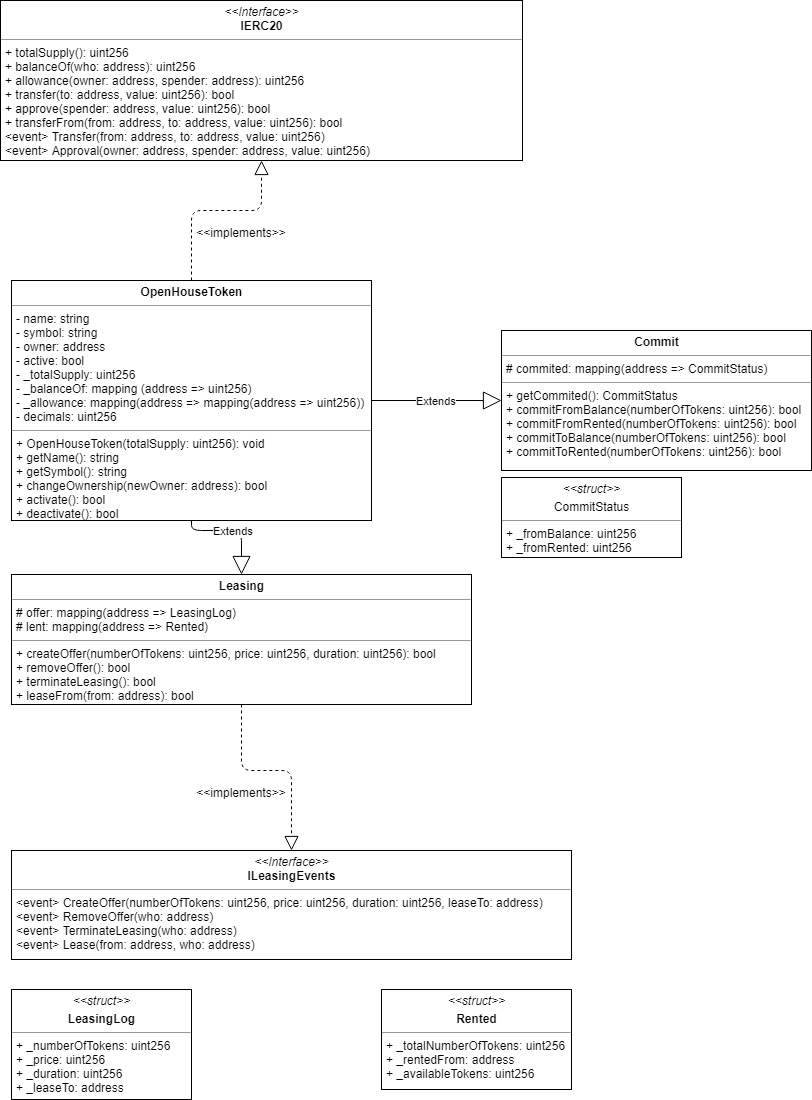

The diagram above was exported from draw.io. Its source (the exported page's mxGraphModel, read from the mxfile embedded in the PNG):
<mxGraphModel dx="1394" dy="702" grid="1" gridSize="10" guides="1" tooltips="1" connect="1" arrows="1" fold="1" page="1" pageScale="1" pageWidth="827" pageHeight="1169" math="0" shadow="0">
  <root>
    <mxCell id="0" />
    <mxCell id="1" parent="0" />
    <mxCell id="B_E1CrV0eOcXe67gAG_t-1" value="&lt;p style=&quot;margin: 0px ; margin-top: 4px ; text-align: center&quot;&gt;&lt;b&gt;OpenHouseToken&lt;/b&gt;&lt;/p&gt;&lt;hr size=&quot;1&quot;&gt;&lt;p style=&quot;margin: 0px ; margin-left: 4px&quot;&gt;- name: string&lt;/p&gt;&lt;p style=&quot;margin: 0px ; margin-left: 4px&quot;&gt;- symbol: string&lt;/p&gt;&lt;p style=&quot;margin: 0px ; margin-left: 4px&quot;&gt;- owner: address&lt;/p&gt;&lt;p style=&quot;margin: 0px ; margin-left: 4px&quot;&gt;- active: bool&lt;/p&gt;&lt;p style=&quot;margin: 0px ; margin-left: 4px&quot;&gt;- _totalSupply: uint256&lt;/p&gt;&lt;p style=&quot;margin: 0px ; margin-left: 4px&quot;&gt;- _balanceOf: mapping (address =&amp;gt; uint256)&lt;/p&gt;&lt;p style=&quot;margin: 0px ; margin-left: 4px&quot;&gt;- _allowance: mapping(address =&amp;gt; mapping(address =&amp;gt; uint256))&lt;/p&gt;&lt;p style=&quot;margin: 0px ; margin-left: 4px&quot;&gt;- decimals: uint256&lt;/p&gt;&lt;hr size=&quot;1&quot;&gt;&lt;p style=&quot;margin: 0px ; margin-left: 4px&quot;&gt;+ OpenHouseToken(totalSupply: uint256): void&lt;/p&gt;&lt;p style=&quot;margin: 0px ; margin-left: 4px&quot;&gt;+ getName(): string&lt;/p&gt;&lt;p style=&quot;margin: 0px ; margin-left: 4px&quot;&gt;+ getSymbol(): string&lt;/p&gt;&lt;p style=&quot;margin: 0px ; margin-left: 4px&quot;&gt;+ changeOwnership(newOwner: address): bool&lt;/p&gt;&lt;p style=&quot;margin: 0px ; margin-left: 4px&quot;&gt;+ activate(): bool&lt;/p&gt;&lt;p style=&quot;margin: 0px ; margin-left: 4px&quot;&gt;+ deactivate(): bool&lt;/p&gt;" style="verticalAlign=top;align=left;overflow=fill;fontSize=12;fontFamily=Helvetica;html=1;" parent="1" vertex="1">
      <mxGeometry x="20" y="290" width="360" height="240" as="geometry" />
    </mxCell>
    <mxCell id="B_E1CrV0eOcXe67gAG_t-4" value="&lt;p style=&quot;margin: 0px ; margin-top: 4px ; text-align: center&quot;&gt;&lt;i&gt;&amp;lt;&amp;lt;Interface&amp;gt;&amp;gt;&lt;/i&gt;&lt;br&gt;&lt;b&gt;IERC20&lt;/b&gt;&lt;/p&gt;&lt;hr size=&quot;1&quot;&gt;&lt;p style=&quot;margin: 0px ; margin-left: 4px&quot;&gt;+ totalSupply(): uint256&lt;br&gt;+ balanceOf(who: address): uint256&lt;/p&gt;&lt;p style=&quot;margin: 0px ; margin-left: 4px&quot;&gt;+ allowance(owner: address, spender: address): uint256&lt;/p&gt;&lt;p style=&quot;margin: 0px ; margin-left: 4px&quot;&gt;+ transfer(to: address, value: uint256): bool&lt;/p&gt;&lt;p style=&quot;margin: 0px ; margin-left: 4px&quot;&gt;+ approve(spender: address, value: uint256): bool&lt;/p&gt;&lt;p style=&quot;margin: 0px ; margin-left: 4px&quot;&gt;+ transferFrom(from: address, to: address, value: uint256): bool&lt;/p&gt;&lt;p style=&quot;margin: 0px ; margin-left: 4px&quot;&gt;&amp;lt;event&amp;gt; Transfer(from: address, to: address, value: uint256)&lt;/p&gt;&lt;p style=&quot;margin: 0px ; margin-left: 4px&quot;&gt;&amp;lt;event&amp;gt; Approval(owner: address, spender: address, value: uint256)&lt;/p&gt;" style="verticalAlign=top;align=left;overflow=fill;fontSize=12;fontFamily=Helvetica;html=1;" parent="1" vertex="1">
      <mxGeometry x="9" y="10" width="522" height="160" as="geometry" />
    </mxCell>
    <mxCell id="LQf-pTKTdTnyRFtlEmNz-1" value="" style="endArrow=block;dashed=1;endFill=0;endSize=12;html=1;exitX=0.5;exitY=0;exitDx=0;exitDy=0;entryX=0.5;entryY=1;entryDx=0;entryDy=0;" parent="1" source="B_E1CrV0eOcXe67gAG_t-1" target="B_E1CrV0eOcXe67gAG_t-4" edge="1">
      <mxGeometry width="160" relative="1" as="geometry">
        <mxPoint x="320" y="290" as="sourcePoint" />
        <mxPoint x="480" y="290" as="targetPoint" />
        <Array as="points">
          <mxPoint x="200" y="220" />
          <mxPoint x="270" y="220" />
        </Array>
      </mxGeometry>
    </mxCell>
    <mxCell id="LQf-pTKTdTnyRFtlEmNz-2" value="&lt;&lt;implements&gt;&gt;" style="text;align=center;fontStyle=0;verticalAlign=middle;spacingLeft=3;spacingRight=3;strokeColor=none;rotatable=0;points=[[0,0.5],[1,0.5]];portConstraint=eastwest;" parent="1" vertex="1">
      <mxGeometry x="210" y="230" width="80" height="26" as="geometry" />
    </mxCell>
    <mxCell id="T7nPXZWKhu38skgBOuPw-1" value="&lt;p style=&quot;margin: 0px ; margin-top: 4px ; text-align: center&quot;&gt;&lt;b&gt;Leasing&lt;/b&gt;&lt;/p&gt;&lt;hr size=&quot;1&quot;&gt;&lt;p style=&quot;margin: 0px ; margin-left: 4px&quot;&gt;# offer: mapping(address =&amp;gt; LeasingLog)&lt;/p&gt;&lt;p style=&quot;margin: 0px ; margin-left: 4px&quot;&gt;# lent: mapping(address =&amp;gt; Rented)&lt;/p&gt;&lt;hr size=&quot;1&quot;&gt;&lt;p style=&quot;margin: 0px ; margin-left: 4px&quot;&gt;+ createOffer(numberOfTokens: uint256, price: uint256, duration: uint256): bool&lt;/p&gt;&lt;p style=&quot;margin: 0px ; margin-left: 4px&quot;&gt;+ removeOffer(): bool&lt;/p&gt;&lt;p style=&quot;margin: 0px ; margin-left: 4px&quot;&gt;+ terminateLeasing(): bool&lt;/p&gt;&lt;p style=&quot;margin: 0px ; margin-left: 4px&quot;&gt;+ leaseFrom(from: address): bool&lt;/p&gt;" style="verticalAlign=top;align=left;overflow=fill;fontSize=12;fontFamily=Helvetica;html=1;" parent="1" vertex="1">
      <mxGeometry x="20" y="584" width="460" height="130" as="geometry" />
    </mxCell>
    <mxCell id="T7nPXZWKhu38skgBOuPw-4" value="&lt;p style=&quot;margin: 0px ; margin-top: 4px ; text-align: center&quot;&gt;&lt;i&gt;&amp;lt;&amp;lt;struct&amp;gt;&amp;gt;&lt;/i&gt;&lt;br&gt;&lt;/p&gt;&lt;p style=&quot;margin: 0px ; margin-top: 4px ; text-align: center&quot;&gt;&lt;b&gt;LeasingLog&lt;/b&gt;&lt;/p&gt;&lt;hr size=&quot;1&quot;&gt;&lt;p style=&quot;margin: 0px ; margin-left: 4px&quot;&gt;+ _numberOfTokens: uint256&lt;/p&gt;&lt;p style=&quot;margin: 0px ; margin-left: 4px&quot;&gt;+ _price: uint256&lt;/p&gt;&lt;p style=&quot;margin: 0px ; margin-left: 4px&quot;&gt;+ _duration: uint256&lt;/p&gt;&lt;p style=&quot;margin: 0px ; margin-left: 4px&quot;&gt;+ _leaseTo: address&lt;/p&gt;&lt;p style=&quot;margin: 0px ; margin-left: 4px&quot;&gt;&lt;br&gt;&lt;/p&gt;" style="verticalAlign=top;align=left;overflow=fill;fontSize=12;fontFamily=Helvetica;html=1;" parent="1" vertex="1">
      <mxGeometry x="20" y="999" width="180" height="110" as="geometry" />
    </mxCell>
    <mxCell id="T7nPXZWKhu38skgBOuPw-5" value="Extends" style="endArrow=block;endSize=16;endFill=0;html=1;exitX=0.5;exitY=1;exitDx=0;exitDy=0;entryX=0.5;entryY=0;entryDx=0;entryDy=0;" parent="1" source="B_E1CrV0eOcXe67gAG_t-1" target="T7nPXZWKhu38skgBOuPw-1" edge="1">
      <mxGeometry width="160" relative="1" as="geometry">
        <mxPoint x="300" y="830" as="sourcePoint" />
        <mxPoint x="460" y="830" as="targetPoint" />
        <Array as="points">
          <mxPoint x="200" y="540" />
          <mxPoint x="250" y="540" />
        </Array>
      </mxGeometry>
    </mxCell>
    <mxCell id="T7nPXZWKhu38skgBOuPw-6" value="&lt;p style=&quot;margin: 0px ; margin-top: 4px ; text-align: center&quot;&gt;&lt;i&gt;&amp;lt;&amp;lt;Interface&amp;gt;&amp;gt;&lt;/i&gt;&lt;br&gt;&lt;b&gt;ILeasingEvents&lt;/b&gt;&lt;/p&gt;&lt;hr size=&quot;1&quot;&gt;&lt;p style=&quot;margin: 0px ; margin-left: 4px&quot;&gt;&amp;lt;event&amp;gt; CreateOffer(numberOfTokens: uint256, price: uint256, duration: uint256, leaseTo: address)&lt;br&gt;&amp;lt;event&amp;gt; RemoveOffer(who: address)&lt;/p&gt;&lt;p style=&quot;margin: 0px ; margin-left: 4px&quot;&gt;&amp;lt;event&amp;gt; TerminateLeasing(who: address)&lt;/p&gt;&lt;p style=&quot;margin: 0px ; margin-left: 4px&quot;&gt;&amp;lt;event&amp;gt; Lease(from: address, who: address)&lt;/p&gt;" style="verticalAlign=top;align=left;overflow=fill;fontSize=12;fontFamily=Helvetica;html=1;" parent="1" vertex="1">
      <mxGeometry x="20" y="860" width="560" height="109" as="geometry" />
    </mxCell>
    <mxCell id="T7nPXZWKhu38skgBOuPw-7" value="" style="endArrow=block;dashed=1;endFill=0;endSize=12;html=1;exitX=0.5;exitY=1;exitDx=0;exitDy=0;entryX=0.5;entryY=0;entryDx=0;entryDy=0;" parent="1" source="T7nPXZWKhu38skgBOuPw-1" target="T7nPXZWKhu38skgBOuPw-6" edge="1">
      <mxGeometry width="160" relative="1" as="geometry">
        <mxPoint x="200" y="1060" as="sourcePoint" />
        <mxPoint x="360" y="1060" as="targetPoint" />
        <Array as="points">
          <mxPoint x="250" y="780" />
          <mxPoint x="300" y="780" />
        </Array>
      </mxGeometry>
    </mxCell>
    <mxCell id="T7nPXZWKhu38skgBOuPw-8" value="&lt;p style=&quot;margin: 0px ; margin-top: 4px ; text-align: center&quot;&gt;&lt;b&gt;Commit&lt;/b&gt;&lt;/p&gt;&lt;hr size=&quot;1&quot;&gt;&lt;p style=&quot;margin: 0px ; margin-left: 4px&quot;&gt;# commited: mapping(address =&amp;gt; CommitStatus)&lt;/p&gt;&lt;hr size=&quot;1&quot;&gt;&lt;p style=&quot;margin: 0px ; margin-left: 4px&quot;&gt;+ getCommited(): CommitStatus&lt;br&gt;&lt;/p&gt;&lt;p style=&quot;margin: 0px ; margin-left: 4px&quot;&gt;+ commitFromBalance(numberOfTokens: uint256): bool&lt;/p&gt;&lt;p style=&quot;margin: 0px ; margin-left: 4px&quot;&gt;+ commitFromRented(numberOfTokens: uint256): bool&lt;/p&gt;&lt;p style=&quot;margin: 0px ; margin-left: 4px&quot;&gt;+ commitToBalance(numberOfTokens: uint256): bool&lt;/p&gt;&lt;p style=&quot;margin: 0px ; margin-left: 4px&quot;&gt;+ commitToRented(numberOfTokens: uint256): bool&lt;/p&gt;" style="verticalAlign=top;align=left;overflow=fill;fontSize=12;fontFamily=Helvetica;html=1;" parent="1" vertex="1">
      <mxGeometry x="510" y="340" width="310" height="140" as="geometry" />
    </mxCell>
    <mxCell id="T7nPXZWKhu38skgBOuPw-9" value="&lt;p style=&quot;margin: 0px ; margin-top: 4px ; text-align: center&quot;&gt;&lt;i&gt;&amp;lt;&amp;lt;struct&amp;gt;&amp;gt;&lt;/i&gt;&lt;br&gt;&lt;/p&gt;&lt;p style=&quot;margin: 0px ; margin-top: 4px ; text-align: center&quot;&gt;&lt;span&gt;CommitStatus&lt;/span&gt;&lt;br&gt;&lt;/p&gt;&lt;hr size=&quot;1&quot;&gt;&lt;p style=&quot;margin: 0px ; margin-left: 4px&quot;&gt;+ _fromBalance: uint256&lt;/p&gt;&lt;p style=&quot;margin: 0px ; margin-left: 4px&quot;&gt;+ _fromRented: uint256&lt;/p&gt;&lt;p style=&quot;margin: 0px ; margin-left: 4px&quot;&gt;&lt;br&gt;&lt;/p&gt;" style="verticalAlign=top;align=left;overflow=fill;fontSize=12;fontFamily=Helvetica;html=1;" parent="1" vertex="1">
      <mxGeometry x="510" y="487" width="180" height="80" as="geometry" />
    </mxCell>
    <mxCell id="T7nPXZWKhu38skgBOuPw-10" value="&lt;p style=&quot;margin: 0px ; margin-top: 4px ; text-align: center&quot;&gt;&lt;i&gt;&amp;lt;&amp;lt;struct&amp;gt;&amp;gt;&lt;/i&gt;&lt;br&gt;&lt;/p&gt;&lt;p style=&quot;margin: 0px ; margin-top: 4px ; text-align: center&quot;&gt;&lt;b&gt;Rented&lt;/b&gt;&lt;/p&gt;&lt;hr size=&quot;1&quot;&gt;&lt;p style=&quot;margin: 0px ; margin-left: 4px&quot;&gt;+ _totalNumberOfTokens: uint256&lt;/p&gt;&lt;p style=&quot;margin: 0px ; margin-left: 4px&quot;&gt;+ _rentedFrom: address&lt;/p&gt;&lt;p style=&quot;margin: 0px ; margin-left: 4px&quot;&gt;+ _availableTokens: uint256&lt;/p&gt;&lt;p style=&quot;margin: 0px ; margin-left: 4px&quot;&gt;&lt;br&gt;&lt;/p&gt;" style="verticalAlign=top;align=left;overflow=fill;fontSize=12;fontFamily=Helvetica;html=1;" parent="1" vertex="1">
      <mxGeometry x="390" y="999" width="190" height="100" as="geometry" />
    </mxCell>
    <mxCell id="T7nPXZWKhu38skgBOuPw-13" value="Extends" style="endArrow=block;endSize=16;endFill=0;html=1;exitX=1;exitY=0.5;exitDx=0;exitDy=0;entryX=0;entryY=0.5;entryDx=0;entryDy=0;" parent="1" source="B_E1CrV0eOcXe67gAG_t-1" target="T7nPXZWKhu38skgBOuPw-8" edge="1">
      <mxGeometry width="160" relative="1" as="geometry">
        <mxPoint x="420" y="510" as="sourcePoint" />
        <mxPoint x="580" y="510" as="targetPoint" />
      </mxGeometry>
    </mxCell>
    <mxCell id="T7nPXZWKhu38skgBOuPw-14" value="&lt;&lt;implements&gt;&gt;" style="text;align=center;fontStyle=0;verticalAlign=middle;spacingLeft=3;spacingRight=3;strokeColor=none;rotatable=0;points=[[0,0.5],[1,0.5]];portConstraint=eastwest;" parent="1" vertex="1">
      <mxGeometry x="210" y="790" width="80" height="26" as="geometry" />
    </mxCell>
  </root>
</mxGraphModel>